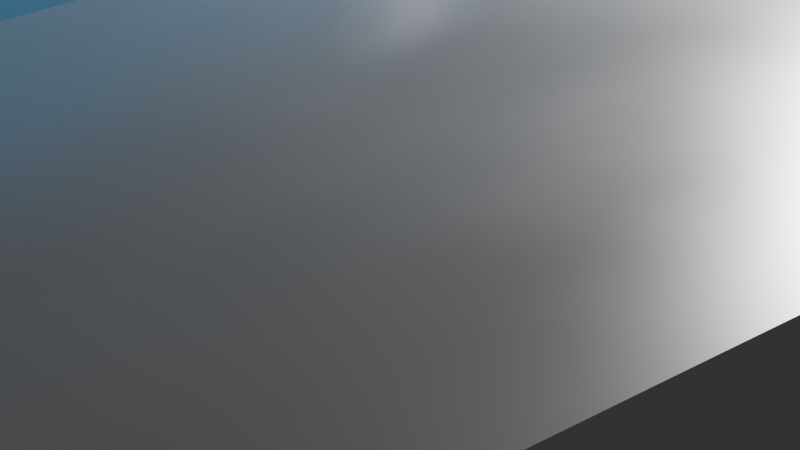 # Source: void_cruiser.blend  (saved by Blender 5.2.45; exported with 4.5.12 LTS)
import bpy
from mathutils import Matrix  # noqa: F401  (used for matrix-valued properties, if any)

bpy.ops.wm.read_factory_settings(use_empty=True)
scene = bpy.context.scene
scene.name = 'Scene'

# ---- collections
col_collection = bpy.data.collections.new('Collection'); scene.collection.children.link(col_collection)
col_voidcruiser = bpy.data.collections.new('VoidCruiser'); scene.collection.children.link(col_voidcruiser)
col_stationtexturebake = bpy.data.collections.new('StationTextureBake'); scene.collection.children.link(col_stationtexturebake)
col_stationtexturebake.hide_viewport = True

# ---- materials (node trees are filled in below, after node groups)
mat_mat_hullmetal = bpy.data.materials.new('Mat_HullMetal')
mat_mat_thrustermetal = bpy.data.materials.new('Mat_ThrusterMetal')
mat_mat_liverystripe = bpy.data.materials.new('Mat_LiveryStripe')
mat_mat_cockpit = bpy.data.materials.new('Mat_Cockpit')
mat_mat_stationhull = bpy.data.materials.new('Mat_StationHull')

# ---- material node trees
mat_mat_hullmetal.use_nodes = True; mat_mat_hullmetal.node_tree.nodes.clear()
_N = mat_mat_hullmetal.node_tree.nodes; _L = mat_mat_hullmetal.node_tree.links
n0 = _N.new('ShaderNodeBsdfPrincipled'); n0.name = 'Principled BSDF'; n0.location = (-200, 100)
n0.inputs[0].default_value = (0.75, 0.76, 0.78, 1.0)
n0.inputs[1].default_value = 0.7
n0.inputs[10].default_value = 0.005
n1 = _N.new('ShaderNodeOutputMaterial'); n1.name = 'Material Output'; n1.location = (200, 100)
n2 = _N.new('ShaderNodeTexNoise'); n2.name = 'Noise Texture'; n2.location = (0, 0)
n2.width = 160
n2.inputs[2].default_value = 8.0
n3 = _N.new('ShaderNodeMapRange'); n3.name = 'Map Range'; n3.location = (0, 0)
n3.inputs[3].default_value = 0.2
n3.inputs[4].default_value = 0.5
_L.new(n0.outputs[0], n1.inputs[0])
_L.new(n2.outputs[0], n3.inputs[0])
_L.new(n3.outputs[0], n0.inputs[2])
n1.is_active_output = True
mat_mat_thrustermetal.use_nodes = True; mat_mat_thrustermetal.node_tree.nodes.clear()
_N = mat_mat_thrustermetal.node_tree.nodes; _L = mat_mat_thrustermetal.node_tree.links
n0 = _N.new('ShaderNodeBsdfPrincipled'); n0.name = 'Principled BSDF'; n0.location = (-200, 100)
n0.inputs[0].default_value = (0.22, 0.22, 0.24, 1.0)
n0.inputs[1].default_value = 0.8
n0.inputs[10].default_value = 0.005
n1 = _N.new('ShaderNodeOutputMaterial'); n1.name = 'Material Output'; n1.location = (200, 100)
n2 = _N.new('ShaderNodeTexNoise'); n2.name = 'Noise Texture'; n2.location = (0, 0)
n2.width = 160
n2.inputs[2].default_value = 12.0
n3 = _N.new('ShaderNodeMapRange'); n3.name = 'Map Range'; n3.location = (0, 0)
n3.inputs[3].default_value = 0.2
n3.inputs[4].default_value = 0.4
_L.new(n0.outputs[0], n1.inputs[0])
_L.new(n2.outputs[0], n3.inputs[0])
_L.new(n3.outputs[0], n0.inputs[2])
n1.is_active_output = True
mat_mat_liverystripe.use_nodes = True; mat_mat_liverystripe.node_tree.nodes.clear()
_N = mat_mat_liverystripe.node_tree.nodes; _L = mat_mat_liverystripe.node_tree.links
n0 = _N.new('ShaderNodeBsdfPrincipled'); n0.name = 'Principled BSDF'; n0.location = (-200, 100)
n0.inputs[0].default_value = (0.95, 0.65, 0.05, 1.0)
n0.inputs[2].default_value = 0.4
n0.inputs[10].default_value = 0.005
n0.inputs[27].default_value = (0.95, 0.65, 0.05, 1.0)
n0.inputs[28].default_value = 0.3
n1 = _N.new('ShaderNodeOutputMaterial'); n1.name = 'Material Output'; n1.location = (200, 100)
_L.new(n0.outputs[0], n1.inputs[0])
n1.is_active_output = True
mat_mat_cockpit.use_nodes = True; mat_mat_cockpit.node_tree.nodes.clear()
_N = mat_mat_cockpit.node_tree.nodes; _L = mat_mat_cockpit.node_tree.links
n0 = _N.new('ShaderNodeBsdfPrincipled'); n0.name = 'Principled BSDF'; n0.location = (-200, 100)
n0.inputs[0].default_value = (0.02, 0.03, 0.05, 1.0)
n0.inputs[1].default_value = 0.1
n0.inputs[2].default_value = 0.05
n0.inputs[10].default_value = 0.005
n0.inputs[27].default_value = (0.1, 0.3, 0.5, 1.0)
n0.inputs[28].default_value = 0.4
n1 = _N.new('ShaderNodeOutputMaterial'); n1.name = 'Material Output'; n1.location = (200, 100)
_L.new(n0.outputs[0], n1.inputs[0])
n1.is_active_output = True
mat_mat_stationhull.use_nodes = True; mat_mat_stationhull.node_tree.nodes.clear()
_N = mat_mat_stationhull.node_tree.nodes; _L = mat_mat_stationhull.node_tree.links
n0 = _N.new('ShaderNodeOutputMaterial'); n0.name = 'Material Output'; n0.location = (200, 100)
n1 = _N.new('ShaderNodeBsdfPrincipled'); n1.name = 'Principled BSDF'; n1.location = (0, 0)
n1.inputs[1].default_value = 0.65
n1.inputs[10].default_value = 0.005
n2 = _N.new('ShaderNodeTexCoord'); n2.name = 'Texture Coordinate'; n2.location = (-800, 0)
n3 = _N.new('ShaderNodeMapping'); n3.name = 'Mapping'; n3.location = (-600, 0)
n3.inputs[3].default_value = (4.0, 8.0, 1.0)
n4 = _N.new('ShaderNodeTexBrick'); n4.name = 'Brick Texture'; n4.location = (-350, 200)
n4.width = 180
n4.inputs[1].default_value = (0.74, 0.75, 0.77, 1.0)
n4.inputs[2].default_value = (0.7, 0.71, 0.73, 1.0)
n4.inputs[3].default_value = (0.12, 0.12, 0.13, 1.0)
n4.inputs[4].default_value = 1.0
n4.inputs[5].default_value = 0.015
n4.inputs[6].default_value = 0.2
n4.inputs[8].default_value = 1.0
n4.inputs[9].default_value = 0.5
n5 = _N.new('ShaderNodeTexNoise'); n5.name = 'Noise Texture'; n5.location = (-350, -150)
n5.width = 160
n5.inputs[2].default_value = 20.0
n5.inputs[3].default_value = 4.0
n6 = _N.new('ShaderNodeMapRange'); n6.name = 'Map Range'; n6.location = (-150, -150)
n6.inputs[3].default_value = 0.9
n7 = _N.new('ShaderNodeMixRGB'); n7.name = 'Mix (Legacy)'; n7.location = (50, 100)
n7.blend_type = 'MULTIPLY'
n7.inputs[0].default_value = 1.0
n8 = _N.new('ShaderNodeMapRange'); n8.name = 'Map Range.001'; n8.location = (-150, -350)
n8.inputs[3].default_value = 0.3
n8.inputs[4].default_value = 0.5
n9 = _N.new('ShaderNodeBump'); n9.name = 'Bump'; n9.location = (-150, 250)
n9.inputs[0].default_value = 0.3
_L.new(n2.outputs[2], n3.inputs[0])
_L.new(n3.outputs[0], n4.inputs[0])
_L.new(n3.outputs[0], n5.inputs[0])
_L.new(n5.outputs[0], n6.inputs[0])
_L.new(n4.outputs[0], n7.inputs[1])
_L.new(n6.outputs[0], n7.inputs[2])
_L.new(n7.outputs[0], n1.inputs[0])
_L.new(n5.outputs[0], n8.inputs[0])
_L.new(n8.outputs[0], n1.inputs[2])
_L.new(n4.outputs[1], n9.inputs[3])
_L.new(n9.outputs[0], n1.inputs[5])
_L.new(n1.outputs[0], n0.inputs[0])
n0.is_active_output = True

# ---- world
world_world = bpy.data.worlds.new('World'); scene.world = world_world
world_world.use_nodes = True; world_world.node_tree.nodes.clear()
_N = world_world.node_tree.nodes; _L = world_world.node_tree.links
n0 = _N.new('ShaderNodeOutputWorld'); n0.name = 'World Output'; n0.location = (200, 100)
n1 = _N.new('ShaderNodeBackground'); n1.name = 'Background'; n1.location = (-200, 100)
n1.inputs[0].default_value = (0.05088, 0.05088, 0.05088, 1.0)
_L.new(n1.outputs[0], n0.inputs[0])
n0.is_active_output = True
world_world.color = (0.05088, 0.05088, 0.05088)
world_world.sun_shadow_jitter_overblur = 0.0

# ---- cameras
cam_camera = bpy.data.cameras.new('Camera')
cam_camera.clip_end = 100.0
cam_camera.ortho_scale = 7.314

# ---- lights
light_light = bpy.data.lights.new('Light', 'POINT')
light_light.energy = 1000.0
light_light.shadow_soft_size = 0.1

# ---- meshes
me_hull_nose = bpy.data.meshes.new('Hull_Nose')
me_hull_nose.from_pydata([(-4.0, -15.0, -2.5), (4.0, -15.0, -2.5), (4.0, -15.0, 2.5), (-4.0, -15.0, 2.5), (-7.5, 3.0, -3.75), (7.5, 3.0, -3.75), (7.5, 3.0, 3.75), (-7.5, 3.0, 3.75)], [], [(0, 1, 2, 3), (7, 6, 5, 4), (0, 4, 5, 1), (1, 5, 6, 2), (2, 6, 7, 3), (3, 7, 4, 0)])
me_hull_nose.materials.append(mat_mat_hullmetal)
me_hull_nose.update()
me_cube_001 = bpy.data.meshes.new('Cube.001')
me_cube_001.from_pydata([(-7.5, -6.0, -3.75), (-7.5, -6.0, 3.75), (-7.5, 6.0, -3.75), (-7.5, 6.0, 3.75), (7.5, -6.0, -3.75), (7.5, -6.0, 3.75), (7.5, 6.0, -3.75), (7.5, 6.0, 3.75)], [], [(0, 1, 3, 2), (2, 3, 7, 6), (6, 7, 5, 4), (4, 5, 1, 0), (2, 6, 4, 0), (7, 3, 1, 5)])
_uv = me_cube_001.uv_layers.new(name='UVMap')
_uv.uv.foreach_set('vector', [0.375, 0.0, 0.625, 0.0, 0.625, 0.25, 0.375, 0.25, 0.375, 0.25, 0.625, 0.25, 0.625, 0.5, 0.375, 0.5, 0.375, 0.5, 0.625, 0.5, 0.625, 0.75, 0.375, 0.75, 0.375, 0.75, 0.625, 0.75, 0.625, 1.0, 0.375, 1.0, 0.125, 0.5, 0.375, 0.5, 0.375, 0.75, 0.125, 0.75, 0.625, 0.5, 0.875, 0.5, 0.875, 0.75, 0.625, 0.75])
me_cube_001.materials.append(mat_mat_hullmetal)
me_cube_001.update()
me_cylinder = bpy.data.meshes.new('Cylinder')
me_cylinder.from_pydata([(0.0, 1.4, -1.0), (0.0, 1.4, 1.0), (0.2731, 1.373, -1.0), (0.2731, 1.373, 1.0), (0.5358, 1.293, -1.0), (0.5358, 1.293, 1.0), (0.7778, 1.164, -1.0), (0.7778, 1.164, 1.0), (0.9899, 0.9899, -1.0), (0.9899, 0.9899, 1.0), (1.164, 0.7778, -1.0), (1.164, 0.7778, 1.0), (1.293, 0.5358, -1.0), (1.293, 0.5358, 1.0), (1.373, 0.2731, -1.0), (1.373, 0.2731, 1.0), (1.4, 0.0, -1.0), (1.4, 0.0, 1.0), (1.373, -0.2731, -1.0), (1.373, -0.2731, 1.0), (1.293, -0.5358, -1.0), (1.293, -0.5358, 1.0), (1.164, -0.7778, -1.0), (1.164, -0.7778, 1.0), (0.9899, -0.9899, -1.0), (0.9899, -0.9899, 1.0), (0.7778, -1.164, -1.0), (0.7778, -1.164, 1.0), (0.5358, -1.293, -1.0), (0.5358, -1.293, 1.0), (0.2731, -1.373, -1.0), (0.2731, -1.373, 1.0), (0.0, -1.4, -1.0), (0.0, -1.4, 1.0), (-0.2731, -1.373, -1.0), (-0.2731, -1.373, 1.0), (-0.5358, -1.293, -1.0), (-0.5358, -1.293, 1.0), (-0.7778, -1.164, -1.0), (-0.7778, -1.164, 1.0), (-0.9899, -0.9899, -1.0), (-0.9899, -0.9899, 1.0), (-1.164, -0.7778, -1.0), (-1.164, -0.7778, 1.0), (-1.293, -0.5358, -1.0), (-1.293, -0.5358, 1.0), (-1.373, -0.2731, -1.0), (-1.373, -0.2731, 1.0), (-1.4, 0.0, -1.0), (-1.4, 0.0, 1.0), (-1.373, 0.2731, -1.0), (-1.373, 0.2731, 1.0), (-1.293, 0.5358, -1.0), (-1.293, 0.5358, 1.0), (-1.164, 0.7778, -1.0), (-1.164, 0.7778, 1.0), (-0.9899, 0.9899, -1.0), (-0.9899, 0.9899, 1.0), (-0.7778, 1.164, -1.0), (-0.7778, 1.164, 1.0), (-0.5358, 1.293, -1.0), (-0.5358, 1.293, 1.0), (-0.2731, 1.373, -1.0), (-0.2731, 1.373, 1.0)], [], [(0, 1, 3, 2), (2, 3, 5, 4), (4, 5, 7, 6), (6, 7, 9, 8), (8, 9, 11, 10), (10, 11, 13, 12), (12, 13, 15, 14), (14, 15, 17, 16), (16, 17, 19, 18), (18, 19, 21, 20), (20, 21, 23, 22), (22, 23, 25, 24), (24, 25, 27, 26), (26, 27, 29, 28), (28, 29, 31, 30), (30, 31, 33, 32), (32, 33, 35, 34), (34, 35, 37, 36), (36, 37, 39, 38), (38, 39, 41, 40), (40, 41, 43, 42), (42, 43, 45, 44), (44, 45, 47, 46), (46, 47, 49, 48), (48, 49, 51, 50), (50, 51, 53, 52), (52, 53, 55, 54), (54, 55, 57, 56), (56, 57, 59, 58), (58, 59, 61, 60), (3, 1, 63, 61, 59, 57, 55, 53, 51, 49, 47, 45, 43, 41, 39, 37, 35, 33, 31, 29, 27, 25, 23, 21, 19, 17, 15, 13, 11, 9, 7, 5), (60, 61, 63, 62), (62, 63, 1, 0), (0, 2, 4, 6, 8, 10, 12, 14, 16, 18, 20, 22, 24, 26, 28, 30, 32, 34, 36, 38, 40, 42, 44, 46, 48, 50, 52, 54, 56, 58, 60, 62)])
_uv = me_cylinder.uv_layers.new(name='UVMap')
_uv.uv.foreach_set('vector', [1.0, 0.5, 1.0, 1.0, 0.9688, 1.0, 0.9688, 0.5, 0.9688, 0.5, 0.9688, 1.0, 0.9375, 1.0, 0.9375, 0.5, 0.9375, 0.5, 0.9375, 1.0, 0.9062, 1.0, 0.9062, 0.5, 0.9062, 0.5, 0.9062, 1.0, 0.875, 1.0, 0.875, 0.5, 0.875, 0.5, 0.875, 1.0, 0.8438, 1.0, 0.8438, 0.5, 0.8438, 0.5, 0.8438, 1.0, 0.8125, 1.0, 0.8125, 0.5, 0.8125, 0.5, 0.8125, 1.0, 0.7812, 1.0, 0.7812, 0.5, 0.7812, 0.5, 0.7812, 1.0, 0.75, 1.0, 0.75, 0.5, 0.75, 0.5, 0.75, 1.0, 0.7188, 1.0, 0.7188, 0.5, 0.7188, 0.5, 0.7188, 1.0, 0.6875, 1.0, 0.6875, 0.5, 0.6875, 0.5, 0.6875, 1.0, 0.6562, 1.0, 0.6562, 0.5, 0.6562, 0.5, 0.6562, 1.0, 0.625, 1.0, 0.625, 0.5, 0.625, 0.5, 0.625, 1.0, 0.5938, 1.0, 0.5938, 0.5, 0.5938, 0.5, 0.5938, 1.0, 0.5625, 1.0, 0.5625, 0.5, 0.5625, 0.5, 0.5625, 1.0, 0.5312, 1.0, 0.5312, 0.5, 0.5312, 0.5, 0.5312, 1.0, 0.5, 1.0, 0.5, 0.5, 0.5, 0.5, 0.5, 1.0, 0.4688, 1.0, 0.4688, 0.5, 0.4688, 0.5, 0.4688, 1.0, 0.4375, 1.0, 0.4375, 0.5, 0.4375, 0.5, 0.4375, 1.0, 0.4062, 1.0, 0.4062, 0.5, 0.4062, 0.5, 0.4062, 1.0, 0.375, 1.0, 0.375, 0.5, 0.375, 0.5, 0.375, 1.0, 0.3438, 1.0, 0.3438, 0.5, 0.3438, 0.5, 0.3438, 1.0, 0.3125, 1.0, 0.3125, 0.5, 0.3125, 0.5, 0.3125, 1.0, 0.2812, 1.0, 0.2812, 0.5, 0.2812, 0.5, 0.2812, 1.0, 0.25, 1.0, 0.25, 0.5, 0.25, 0.5, 0.25, 1.0, 0.2188, 1.0, 0.2188, 0.5, 0.2188, 0.5, 0.2188, 1.0, 0.1875, 1.0, 0.1875, 0.5, 0.1875, 0.5, 0.1875, 1.0, 0.1562, 1.0, 0.1562, 0.5, 0.1562, 0.5, 0.1562, 1.0, 0.125, 1.0, 0.125, 0.5, 0.125, 0.5, 0.125, 1.0, 0.09375, 1.0, 0.09375, 0.5, 0.09375, 0.5, 0.09375, 1.0, 0.0625, 1.0, 0.0625, 0.5, 0.2968, 0.4854, 0.25, 0.49, 0.2032, 0.4854, 0.1582, 0.4717, 0.1167, 0.4496, 0.08029, 0.4197, 0.05045, 0.3833, 0.02827, 0.3418, 0.01461, 0.2968, 0.01, 0.25, 0.01461, 0.2032, 0.02827, 0.1582, 0.05045, 0.1167, 0.08029, 0.08029, 0.1167, 0.05045, 0.1582, 0.02827, 0.2032, 0.01461, 0.25, 0.01, 0.2968, 0.01461, 0.3418, 0.02827, 0.3833, 0.05045, 0.4197, 0.08029, 0.4496, 0.1167, 0.4717, 0.1582, 0.4854, 0.2032, 0.49, 0.25, 0.4854, 0.2968, 0.4717, 0.3418, 0.4496, 0.3833, 0.4197, 0.4197, 0.3833, 0.4496, 0.3418, 0.4717, 0.0625, 0.5, 0.0625, 1.0, 0.03125, 1.0, 0.03125, 0.5, 0.03125, 0.5, 0.03125, 1.0, 0.0, 1.0, 0.0, 0.5, 0.75, 0.49, 0.7968, 0.4854, 0.8418, 0.4717, 0.8833, 0.4496, 0.9197, 0.4197, 0.9496, 0.3833, 0.9717, 0.3418, 0.9854, 0.2968, 0.99, 0.25, 0.9854, 0.2032, 0.9717, 0.1582, 0.9496, 0.1167, 0.9197, 0.08029, 0.8833, 0.05045, 0.8418, 0.02827, 0.7968, 0.01461, 0.75, 0.01, 0.7032, 0.01461, 0.6582, 0.02827, 0.6167, 0.05045, 0.5803, 0.08029, 0.5504, 0.1167, 0.5283, 0.1582, 0.5146, 0.2032, 0.51, 0.25, 0.5146, 0.2968, 0.5283, 0.3418, 0.5504, 0.3833, 0.5803, 0.4197, 0.6167, 0.4496, 0.6582, 0.4717, 0.7032, 0.4854])
me_cylinder.materials.append(mat_mat_thrustermetal)
me_cylinder.update()
me_cylinder_001 = bpy.data.meshes.new('Cylinder.001')
me_cylinder_001.from_pydata([(0.0, 1.4, -1.0), (0.0, 1.4, 1.0), (0.2731, 1.373, -1.0), (0.2731, 1.373, 1.0), (0.5358, 1.293, -1.0), (0.5358, 1.293, 1.0), (0.7778, 1.164, -1.0), (0.7778, 1.164, 1.0), (0.9899, 0.9899, -1.0), (0.9899, 0.9899, 1.0), (1.164, 0.7778, -1.0), (1.164, 0.7778, 1.0), (1.293, 0.5358, -1.0), (1.293, 0.5358, 1.0), (1.373, 0.2731, -1.0), (1.373, 0.2731, 1.0), (1.4, 0.0, -1.0), (1.4, 0.0, 1.0), (1.373, -0.2731, -1.0), (1.373, -0.2731, 1.0), (1.293, -0.5358, -1.0), (1.293, -0.5358, 1.0), (1.164, -0.7778, -1.0), (1.164, -0.7778, 1.0), (0.9899, -0.9899, -1.0), (0.9899, -0.9899, 1.0), (0.7778, -1.164, -1.0), (0.7778, -1.164, 1.0), (0.5358, -1.293, -1.0), (0.5358, -1.293, 1.0), (0.2731, -1.373, -1.0), (0.2731, -1.373, 1.0), (0.0, -1.4, -1.0), (0.0, -1.4, 1.0), (-0.2731, -1.373, -1.0), (-0.2731, -1.373, 1.0), (-0.5358, -1.293, -1.0), (-0.5358, -1.293, 1.0), (-0.7778, -1.164, -1.0), (-0.7778, -1.164, 1.0), (-0.9899, -0.9899, -1.0), (-0.9899, -0.9899, 1.0), (-1.164, -0.7778, -1.0), (-1.164, -0.7778, 1.0), (-1.293, -0.5358, -1.0), (-1.293, -0.5358, 1.0), (-1.373, -0.2731, -1.0), (-1.373, -0.2731, 1.0), (-1.4, 0.0, -1.0), (-1.4, 0.0, 1.0), (-1.373, 0.2731, -1.0), (-1.373, 0.2731, 1.0), (-1.293, 0.5358, -1.0), (-1.293, 0.5358, 1.0), (-1.164, 0.7778, -1.0), (-1.164, 0.7778, 1.0), (-0.9899, 0.9899, -1.0), (-0.9899, 0.9899, 1.0), (-0.7778, 1.164, -1.0), (-0.7778, 1.164, 1.0), (-0.5358, 1.293, -1.0), (-0.5358, 1.293, 1.0), (-0.2731, 1.373, -1.0), (-0.2731, 1.373, 1.0)], [], [(0, 1, 3, 2), (2, 3, 5, 4), (4, 5, 7, 6), (6, 7, 9, 8), (8, 9, 11, 10), (10, 11, 13, 12), (12, 13, 15, 14), (14, 15, 17, 16), (16, 17, 19, 18), (18, 19, 21, 20), (20, 21, 23, 22), (22, 23, 25, 24), (24, 25, 27, 26), (26, 27, 29, 28), (28, 29, 31, 30), (30, 31, 33, 32), (32, 33, 35, 34), (34, 35, 37, 36), (36, 37, 39, 38), (38, 39, 41, 40), (40, 41, 43, 42), (42, 43, 45, 44), (44, 45, 47, 46), (46, 47, 49, 48), (48, 49, 51, 50), (50, 51, 53, 52), (52, 53, 55, 54), (54, 55, 57, 56), (56, 57, 59, 58), (58, 59, 61, 60), (3, 1, 63, 61, 59, 57, 55, 53, 51, 49, 47, 45, 43, 41, 39, 37, 35, 33, 31, 29, 27, 25, 23, 21, 19, 17, 15, 13, 11, 9, 7, 5), (60, 61, 63, 62), (62, 63, 1, 0), (0, 2, 4, 6, 8, 10, 12, 14, 16, 18, 20, 22, 24, 26, 28, 30, 32, 34, 36, 38, 40, 42, 44, 46, 48, 50, 52, 54, 56, 58, 60, 62)])
_uv = me_cylinder_001.uv_layers.new(name='UVMap')
_uv.uv.foreach_set('vector', [1.0, 0.5, 1.0, 1.0, 0.9688, 1.0, 0.9688, 0.5, 0.9688, 0.5, 0.9688, 1.0, 0.9375, 1.0, 0.9375, 0.5, 0.9375, 0.5, 0.9375, 1.0, 0.9062, 1.0, 0.9062, 0.5, 0.9062, 0.5, 0.9062, 1.0, 0.875, 1.0, 0.875, 0.5, 0.875, 0.5, 0.875, 1.0, 0.8438, 1.0, 0.8438, 0.5, 0.8438, 0.5, 0.8438, 1.0, 0.8125, 1.0, 0.8125, 0.5, 0.8125, 0.5, 0.8125, 1.0, 0.7812, 1.0, 0.7812, 0.5, 0.7812, 0.5, 0.7812, 1.0, 0.75, 1.0, 0.75, 0.5, 0.75, 0.5, 0.75, 1.0, 0.7188, 1.0, 0.7188, 0.5, 0.7188, 0.5, 0.7188, 1.0, 0.6875, 1.0, 0.6875, 0.5, 0.6875, 0.5, 0.6875, 1.0, 0.6562, 1.0, 0.6562, 0.5, 0.6562, 0.5, 0.6562, 1.0, 0.625, 1.0, 0.625, 0.5, 0.625, 0.5, 0.625, 1.0, 0.5938, 1.0, 0.5938, 0.5, 0.5938, 0.5, 0.5938, 1.0, 0.5625, 1.0, 0.5625, 0.5, 0.5625, 0.5, 0.5625, 1.0, 0.5312, 1.0, 0.5312, 0.5, 0.5312, 0.5, 0.5312, 1.0, 0.5, 1.0, 0.5, 0.5, 0.5, 0.5, 0.5, 1.0, 0.4688, 1.0, 0.4688, 0.5, 0.4688, 0.5, 0.4688, 1.0, 0.4375, 1.0, 0.4375, 0.5, 0.4375, 0.5, 0.4375, 1.0, 0.4062, 1.0, 0.4062, 0.5, 0.4062, 0.5, 0.4062, 1.0, 0.375, 1.0, 0.375, 0.5, 0.375, 0.5, 0.375, 1.0, 0.3438, 1.0, 0.3438, 0.5, 0.3438, 0.5, 0.3438, 1.0, 0.3125, 1.0, 0.3125, 0.5, 0.3125, 0.5, 0.3125, 1.0, 0.2812, 1.0, 0.2812, 0.5, 0.2812, 0.5, 0.2812, 1.0, 0.25, 1.0, 0.25, 0.5, 0.25, 0.5, 0.25, 1.0, 0.2188, 1.0, 0.2188, 0.5, 0.2188, 0.5, 0.2188, 1.0, 0.1875, 1.0, 0.1875, 0.5, 0.1875, 0.5, 0.1875, 1.0, 0.1562, 1.0, 0.1562, 0.5, 0.1562, 0.5, 0.1562, 1.0, 0.125, 1.0, 0.125, 0.5, 0.125, 0.5, 0.125, 1.0, 0.09375, 1.0, 0.09375, 0.5, 0.09375, 0.5, 0.09375, 1.0, 0.0625, 1.0, 0.0625, 0.5, 0.2968, 0.4854, 0.25, 0.49, 0.2032, 0.4854, 0.1582, 0.4717, 0.1167, 0.4496, 0.08029, 0.4197, 0.05045, 0.3833, 0.02827, 0.3418, 0.01461, 0.2968, 0.01, 0.25, 0.01461, 0.2032, 0.02827, 0.1582, 0.05045, 0.1167, 0.08029, 0.08029, 0.1167, 0.05045, 0.1582, 0.02827, 0.2032, 0.01461, 0.25, 0.01, 0.2968, 0.01461, 0.3418, 0.02827, 0.3833, 0.05045, 0.4197, 0.08029, 0.4496, 0.1167, 0.4717, 0.1582, 0.4854, 0.2032, 0.49, 0.25, 0.4854, 0.2968, 0.4717, 0.3418, 0.4496, 0.3833, 0.4197, 0.4197, 0.3833, 0.4496, 0.3418, 0.4717, 0.0625, 0.5, 0.0625, 1.0, 0.03125, 1.0, 0.03125, 0.5, 0.03125, 0.5, 0.03125, 1.0, 0.0, 1.0, 0.0, 0.5, 0.75, 0.49, 0.7968, 0.4854, 0.8418, 0.4717, 0.8833, 0.4496, 0.9197, 0.4197, 0.9496, 0.3833, 0.9717, 0.3418, 0.9854, 0.2968, 0.99, 0.25, 0.9854, 0.2032, 0.9717, 0.1582, 0.9496, 0.1167, 0.9197, 0.08029, 0.8833, 0.05045, 0.8418, 0.02827, 0.7968, 0.01461, 0.75, 0.01, 0.7032, 0.01461, 0.6582, 0.02827, 0.6167, 0.05045, 0.5803, 0.08029, 0.5504, 0.1167, 0.5283, 0.1582, 0.5146, 0.2032, 0.51, 0.25, 0.5146, 0.2968, 0.5283, 0.3418, 0.5504, 0.3833, 0.5803, 0.4197, 0.6167, 0.4496, 0.6582, 0.4717, 0.7032, 0.4854])
me_cylinder_001.materials.append(mat_mat_thrustermetal)
me_cylinder_001.update()
me_cylinder_002 = bpy.data.meshes.new('Cylinder.002')
me_cylinder_002.from_pydata([(0.0, 1.4, -1.0), (0.0, 1.4, 1.0), (0.2731, 1.373, -1.0), (0.2731, 1.373, 1.0), (0.5358, 1.293, -1.0), (0.5358, 1.293, 1.0), (0.7778, 1.164, -1.0), (0.7778, 1.164, 1.0), (0.9899, 0.9899, -1.0), (0.9899, 0.9899, 1.0), (1.164, 0.7778, -1.0), (1.164, 0.7778, 1.0), (1.293, 0.5358, -1.0), (1.293, 0.5358, 1.0), (1.373, 0.2731, -1.0), (1.373, 0.2731, 1.0), (1.4, 0.0, -1.0), (1.4, 0.0, 1.0), (1.373, -0.2731, -1.0), (1.373, -0.2731, 1.0), (1.293, -0.5358, -1.0), (1.293, -0.5358, 1.0), (1.164, -0.7778, -1.0), (1.164, -0.7778, 1.0), (0.9899, -0.9899, -1.0), (0.9899, -0.9899, 1.0), (0.7778, -1.164, -1.0), (0.7778, -1.164, 1.0), (0.5358, -1.293, -1.0), (0.5358, -1.293, 1.0), (0.2731, -1.373, -1.0), (0.2731, -1.373, 1.0), (0.0, -1.4, -1.0), (0.0, -1.4, 1.0), (-0.2731, -1.373, -1.0), (-0.2731, -1.373, 1.0), (-0.5358, -1.293, -1.0), (-0.5358, -1.293, 1.0), (-0.7778, -1.164, -1.0), (-0.7778, -1.164, 1.0), (-0.9899, -0.9899, -1.0), (-0.9899, -0.9899, 1.0), (-1.164, -0.7778, -1.0), (-1.164, -0.7778, 1.0), (-1.293, -0.5358, -1.0), (-1.293, -0.5358, 1.0), (-1.373, -0.2731, -1.0), (-1.373, -0.2731, 1.0), (-1.4, 0.0, -1.0), (-1.4, 0.0, 1.0), (-1.373, 0.2731, -1.0), (-1.373, 0.2731, 1.0), (-1.293, 0.5358, -1.0), (-1.293, 0.5358, 1.0), (-1.164, 0.7778, -1.0), (-1.164, 0.7778, 1.0), (-0.9899, 0.9899, -1.0), (-0.9899, 0.9899, 1.0), (-0.7778, 1.164, -1.0), (-0.7778, 1.164, 1.0), (-0.5358, 1.293, -1.0), (-0.5358, 1.293, 1.0), (-0.2731, 1.373, -1.0), (-0.2731, 1.373, 1.0)], [], [(0, 1, 3, 2), (2, 3, 5, 4), (4, 5, 7, 6), (6, 7, 9, 8), (8, 9, 11, 10), (10, 11, 13, 12), (12, 13, 15, 14), (14, 15, 17, 16), (16, 17, 19, 18), (18, 19, 21, 20), (20, 21, 23, 22), (22, 23, 25, 24), (24, 25, 27, 26), (26, 27, 29, 28), (28, 29, 31, 30), (30, 31, 33, 32), (32, 33, 35, 34), (34, 35, 37, 36), (36, 37, 39, 38), (38, 39, 41, 40), (40, 41, 43, 42), (42, 43, 45, 44), (44, 45, 47, 46), (46, 47, 49, 48), (48, 49, 51, 50), (50, 51, 53, 52), (52, 53, 55, 54), (54, 55, 57, 56), (56, 57, 59, 58), (58, 59, 61, 60), (3, 1, 63, 61, 59, 57, 55, 53, 51, 49, 47, 45, 43, 41, 39, 37, 35, 33, 31, 29, 27, 25, 23, 21, 19, 17, 15, 13, 11, 9, 7, 5), (60, 61, 63, 62), (62, 63, 1, 0), (0, 2, 4, 6, 8, 10, 12, 14, 16, 18, 20, 22, 24, 26, 28, 30, 32, 34, 36, 38, 40, 42, 44, 46, 48, 50, 52, 54, 56, 58, 60, 62)])
_uv = me_cylinder_002.uv_layers.new(name='UVMap')
_uv.uv.foreach_set('vector', [1.0, 0.5, 1.0, 1.0, 0.9688, 1.0, 0.9688, 0.5, 0.9688, 0.5, 0.9688, 1.0, 0.9375, 1.0, 0.9375, 0.5, 0.9375, 0.5, 0.9375, 1.0, 0.9062, 1.0, 0.9062, 0.5, 0.9062, 0.5, 0.9062, 1.0, 0.875, 1.0, 0.875, 0.5, 0.875, 0.5, 0.875, 1.0, 0.8438, 1.0, 0.8438, 0.5, 0.8438, 0.5, 0.8438, 1.0, 0.8125, 1.0, 0.8125, 0.5, 0.8125, 0.5, 0.8125, 1.0, 0.7812, 1.0, 0.7812, 0.5, 0.7812, 0.5, 0.7812, 1.0, 0.75, 1.0, 0.75, 0.5, 0.75, 0.5, 0.75, 1.0, 0.7188, 1.0, 0.7188, 0.5, 0.7188, 0.5, 0.7188, 1.0, 0.6875, 1.0, 0.6875, 0.5, 0.6875, 0.5, 0.6875, 1.0, 0.6562, 1.0, 0.6562, 0.5, 0.6562, 0.5, 0.6562, 1.0, 0.625, 1.0, 0.625, 0.5, 0.625, 0.5, 0.625, 1.0, 0.5938, 1.0, 0.5938, 0.5, 0.5938, 0.5, 0.5938, 1.0, 0.5625, 1.0, 0.5625, 0.5, 0.5625, 0.5, 0.5625, 1.0, 0.5312, 1.0, 0.5312, 0.5, 0.5312, 0.5, 0.5312, 1.0, 0.5, 1.0, 0.5, 0.5, 0.5, 0.5, 0.5, 1.0, 0.4688, 1.0, 0.4688, 0.5, 0.4688, 0.5, 0.4688, 1.0, 0.4375, 1.0, 0.4375, 0.5, 0.4375, 0.5, 0.4375, 1.0, 0.4062, 1.0, 0.4062, 0.5, 0.4062, 0.5, 0.4062, 1.0, 0.375, 1.0, 0.375, 0.5, 0.375, 0.5, 0.375, 1.0, 0.3438, 1.0, 0.3438, 0.5, 0.3438, 0.5, 0.3438, 1.0, 0.3125, 1.0, 0.3125, 0.5, 0.3125, 0.5, 0.3125, 1.0, 0.2812, 1.0, 0.2812, 0.5, 0.2812, 0.5, 0.2812, 1.0, 0.25, 1.0, 0.25, 0.5, 0.25, 0.5, 0.25, 1.0, 0.2188, 1.0, 0.2188, 0.5, 0.2188, 0.5, 0.2188, 1.0, 0.1875, 1.0, 0.1875, 0.5, 0.1875, 0.5, 0.1875, 1.0, 0.1562, 1.0, 0.1562, 0.5, 0.1562, 0.5, 0.1562, 1.0, 0.125, 1.0, 0.125, 0.5, 0.125, 0.5, 0.125, 1.0, 0.09375, 1.0, 0.09375, 0.5, 0.09375, 0.5, 0.09375, 1.0, 0.0625, 1.0, 0.0625, 0.5, 0.2968, 0.4854, 0.25, 0.49, 0.2032, 0.4854, 0.1582, 0.4717, 0.1167, 0.4496, 0.08029, 0.4197, 0.05045, 0.3833, 0.02827, 0.3418, 0.01461, 0.2968, 0.01, 0.25, 0.01461, 0.2032, 0.02827, 0.1582, 0.05045, 0.1167, 0.08029, 0.08029, 0.1167, 0.05045, 0.1582, 0.02827, 0.2032, 0.01461, 0.25, 0.01, 0.2968, 0.01461, 0.3418, 0.02827, 0.3833, 0.05045, 0.4197, 0.08029, 0.4496, 0.1167, 0.4717, 0.1582, 0.4854, 0.2032, 0.49, 0.25, 0.4854, 0.2968, 0.4717, 0.3418, 0.4496, 0.3833, 0.4197, 0.4197, 0.3833, 0.4496, 0.3418, 0.4717, 0.0625, 0.5, 0.0625, 1.0, 0.03125, 1.0, 0.03125, 0.5, 0.03125, 0.5, 0.03125, 1.0, 0.0, 1.0, 0.0, 0.5, 0.75, 0.49, 0.7968, 0.4854, 0.8418, 0.4717, 0.8833, 0.4496, 0.9197, 0.4197, 0.9496, 0.3833, 0.9717, 0.3418, 0.9854, 0.2968, 0.99, 0.25, 0.9854, 0.2032, 0.9717, 0.1582, 0.9496, 0.1167, 0.9197, 0.08029, 0.8833, 0.05045, 0.8418, 0.02827, 0.7968, 0.01461, 0.75, 0.01, 0.7032, 0.01461, 0.6582, 0.02827, 0.6167, 0.05045, 0.5803, 0.08029, 0.5504, 0.1167, 0.5283, 0.1582, 0.5146, 0.2032, 0.51, 0.25, 0.5146, 0.2968, 0.5283, 0.3418, 0.5504, 0.3833, 0.5803, 0.4197, 0.6167, 0.4496, 0.6582, 0.4717, 0.7032, 0.4854])
me_cylinder_002.materials.append(mat_mat_thrustermetal)
me_cylinder_002.update()
me_cube_003 = bpy.data.meshes.new('Cube.003')
me_cube_003.from_pydata([(-0.3, -5.5, -0.2), (-0.3, -5.5, 0.2), (-0.3, 5.5, -0.2), (-0.3, 5.5, 0.2), (0.3, -5.5, -0.2), (0.3, -5.5, 0.2), (0.3, 5.5, -0.2), (0.3, 5.5, 0.2)], [], [(0, 1, 3, 2), (2, 3, 7, 6), (6, 7, 5, 4), (4, 5, 1, 0), (2, 6, 4, 0), (7, 3, 1, 5)])
_uv = me_cube_003.uv_layers.new(name='UVMap')
_uv.uv.foreach_set('vector', [0.375, 0.0, 0.625, 0.0, 0.625, 0.25, 0.375, 0.25, 0.375, 0.25, 0.625, 0.25, 0.625, 0.5, 0.375, 0.5, 0.375, 0.5, 0.625, 0.5, 0.625, 0.75, 0.375, 0.75, 0.375, 0.75, 0.625, 0.75, 0.625, 1.0, 0.375, 1.0, 0.125, 0.5, 0.375, 0.5, 0.375, 0.75, 0.125, 0.75, 0.625, 0.5, 0.875, 0.5, 0.875, 0.75, 0.625, 0.75])
me_cube_003.materials.append(mat_mat_liverystripe)
me_cube_003.update()
me_cube_004 = bpy.data.meshes.new('Cube.004')
me_cube_004.from_pydata([(-0.3, -5.5, -0.2), (-0.3, -5.5, 0.2), (-0.3, 5.5, -0.2), (-0.3, 5.5, 0.2), (0.3, -5.5, -0.2), (0.3, -5.5, 0.2), (0.3, 5.5, -0.2), (0.3, 5.5, 0.2)], [], [(0, 1, 3, 2), (2, 3, 7, 6), (6, 7, 5, 4), (4, 5, 1, 0), (2, 6, 4, 0), (7, 3, 1, 5)])
_uv = me_cube_004.uv_layers.new(name='UVMap')
_uv.uv.foreach_set('vector', [0.375, 0.0, 0.625, 0.0, 0.625, 0.25, 0.375, 0.25, 0.375, 0.25, 0.625, 0.25, 0.625, 0.5, 0.375, 0.5, 0.375, 0.5, 0.625, 0.5, 0.625, 0.75, 0.375, 0.75, 0.375, 0.75, 0.625, 0.75, 0.625, 1.0, 0.375, 1.0, 0.125, 0.5, 0.375, 0.5, 0.375, 0.75, 0.125, 0.75, 0.625, 0.5, 0.875, 0.5, 0.875, 0.75, 0.625, 0.75])
me_cube_004.materials.append(mat_mat_hullmetal)
me_cube_004.update()
me_cockpit_004 = bpy.data.meshes.new('Cockpit.004')
me_cockpit_004.from_pydata([(-1.5, 3.0, 3.75), (1.5, 3.0, 3.75), (1.5, 3.0, 4.75), (-1.5, 3.0, 4.75), (-1.5, -5.0, 3.194), (1.5, -5.0, 3.194), (1.5, -5.0, 4.194), (-1.5, -5.0, 4.194), (-0.25, -13.0, 2.639), (0.25, -13.0, 2.639), (0.25, -13.0, 2.819), (-0.25, -13.0, 2.819)], [], [(3, 2, 1, 0), (0, 1, 5, 4), (1, 2, 6, 5), (2, 3, 7, 6), (3, 0, 4, 7), (4, 5, 9, 8), (5, 6, 10, 9), (6, 7, 11, 10), (7, 4, 8, 11), (8, 9, 10, 11)])
me_cockpit_004.materials.append(mat_mat_cockpit)
me_cockpit_004.update()
me_plane = bpy.data.meshes.new('Plane')
me_plane.from_pydata([(-1.0, -1.0, 0.0), (1.0, -1.0, 0.0), (-1.0, 1.0, 0.0), (1.0, 1.0, 0.0)], [], [(0, 1, 3, 2)])
_uv = me_plane.uv_layers.new(name='UVMap')
_uv.uv.foreach_set('vector', [0.0, 0.0, 1.0, 0.0, 1.0, 1.0, 0.0, 1.0])
me_plane.materials.append(mat_mat_stationhull)
me_plane.update()

# ---- objects
ob_light = bpy.data.objects.new('Light', light_light)
ob_camera = bpy.data.objects.new('Camera', cam_camera)
ob_hull_nose = bpy.data.objects.new('Hull_Nose', me_hull_nose)
ob_hull_cargo = bpy.data.objects.new('Hull_Cargo', me_cube_001)
ob_thruster01 = bpy.data.objects.new('Thruster01', me_cylinder)
ob_thruster02 = bpy.data.objects.new('Thruster02', me_cylinder_001)
ob_thruster03 = bpy.data.objects.new('Thruster03', me_cylinder_002)
ob_hullridge01 = bpy.data.objects.new('HullRidge01', me_cube_003)
ob_hullridge02 = bpy.data.objects.new('HullRidge02', me_cube_004)
ob_cockpit = bpy.data.objects.new('Cockpit', me_cockpit_004)
ob_stationtexturebake = bpy.data.objects.new('StationTextureBake', me_plane)

# ---- transforms, parenting, visibility, modifiers, constraints
ob_light.location = (4.076, 1.005, 5.904)
ob_light.rotation_euler = (0.6503, 0.05522, 1.866)
ob_light.lock_rotations_4d = False
ob_light.empty_display_type = 'ARROWS'
ob_light.color = (0.0, 0.0, 0.0, 0.0)
ob_light.lineart.crease_threshold = 0.0
ob_camera.location = (7.359, -6.926, 4.958)
ob_camera.rotation_euler = (1.109, 0.0, 0.8149)
ob_camera.lock_rotations_4d = False
ob_camera.empty_display_type = 'ARROWS'
ob_camera.color = (0.0, 0.0, 0.0, 0.0)
ob_camera.display_type = 'WIRE'
ob_camera.lineart.crease_threshold = 0.0
ob_hull_nose.location = (0.0, 0.0, 0.0)
ob_hull_cargo.location = (0.0, 9.0, 0.0)
ob_thruster01.location = (-4.5, 16.0, -1.0)
ob_thruster01.rotation_euler = (1.571, 0.0, 0.0)
ob_thruster02.location = (0.0, 16.0, -1.0)
ob_thruster02.rotation_euler = (1.571, 0.0, 0.0)
ob_thruster03.location = (4.5, 16.0, -1.0)
ob_thruster03.rotation_euler = (1.571, 0.0, 0.0)
ob_hullridge01.location = (-3.5, 9.0, 3.9)
ob_hullridge02.location = (3.5, 9.0, 3.9)
ob_cockpit.location = (0.0, 0.0, 0.0)
ob_stationtexturebake.location = (0.0, 0.0, -50.0)

# ---- collection membership
col_collection.objects.link(ob_light)
col_collection.objects.link(ob_camera)
col_voidcruiser.objects.link(ob_hull_nose)
col_voidcruiser.objects.link(ob_hull_cargo)
col_voidcruiser.objects.link(ob_thruster01)
col_voidcruiser.objects.link(ob_thruster02)
col_voidcruiser.objects.link(ob_thruster03)
col_voidcruiser.objects.link(ob_hullridge01)
col_voidcruiser.objects.link(ob_hullridge02)
col_voidcruiser.objects.link(ob_cockpit)
col_stationtexturebake.objects.link(ob_stationtexturebake)

# ---- scene / render settings (as saved in the file)
scene.camera = ob_camera
scene.frame_start = 1; scene.frame_end = 250; scene.frame_set(1)
scene.render.engine = 'CYCLES'
scene.render.bake_bias = 0.0
scene.render.bake_samples = 0
scene.render.compositor_device = 'GPU'
scene.cycles.samples = 32
scene.cycles.bake_type = 'NORMAL'
scene.eevee.use_volume_custom_range = False
scene.eevee.fast_gi_thickness_near = 0.1
scene.eevee.fast_gi_thickness_far = 0.0
scene.eevee.ray_tracing_options.screen_trace_thickness = 0.1
bpy.context.view_layer.update()
